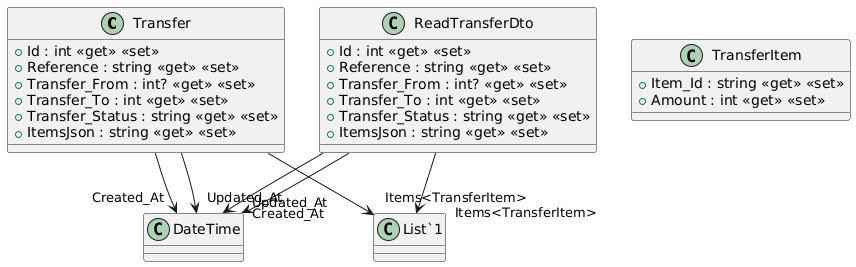

The diagram above was rendered by PlantUML. Its source (embedded in the PNG):
@startuml
class Transfer {
    + Id : int <<get>> <<set>>
    + Reference : string <<get>> <<set>>
    + Transfer_From : int? <<get>> <<set>>
    + Transfer_To : int <<get>> <<set>>
    + Transfer_Status : string <<get>> <<set>>
    + ItemsJson : string <<get>> <<set>>
}
class TransferItem {
    + Item_Id : string <<get>> <<set>>
    + Amount : int <<get>> <<set>>
}
class ReadTransferDto {
    + Id : int <<get>> <<set>>
    + Reference : string <<get>> <<set>>
    + Transfer_From : int? <<get>> <<set>>
    + Transfer_To : int <<get>> <<set>>
    + Transfer_Status : string <<get>> <<set>>
    + ItemsJson : string <<get>> <<set>>
}
Transfer --> "Created_At" DateTime
Transfer --> "Updated_At" DateTime
Transfer --> "Items<TransferItem>" "List`1"
ReadTransferDto --> "Created_At" DateTime
ReadTransferDto --> "Updated_At" DateTime
ReadTransferDto --> "Items<TransferItem>" "List`1"
@enduml